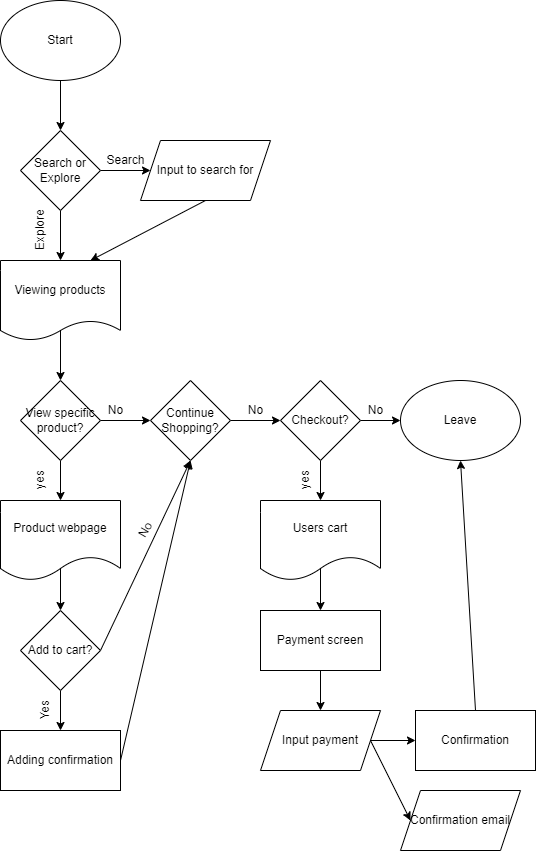

The diagram above was exported from draw.io. Its source (the exported page's mxGraphModel, read from the mxfile embedded in the PNG):
<mxGraphModel dx="416" dy="675" grid="1" gridSize="10" guides="1" tooltips="1" connect="1" arrows="1" fold="1" page="1" pageScale="1" pageWidth="850" pageHeight="1100" math="0" shadow="0">
  <root>
    <mxCell id="0" />
    <mxCell id="1" parent="0" />
    <mxCell id="4" style="edgeStyle=none;html=1;exitX=0.5;exitY=1;exitDx=0;exitDy=0;entryX=0.5;entryY=0;entryDx=0;entryDy=0;" edge="1" parent="1" source="2" target="3">
      <mxGeometry relative="1" as="geometry" />
    </mxCell>
    <mxCell id="2" value="Start" style="ellipse;whiteSpace=wrap;html=1;" vertex="1" parent="1">
      <mxGeometry x="10" y="40" width="120" height="80" as="geometry" />
    </mxCell>
    <mxCell id="6" style="edgeStyle=none;html=1;exitX=1;exitY=0.5;exitDx=0;exitDy=0;entryX=0;entryY=0.5;entryDx=0;entryDy=0;" edge="1" parent="1" source="3">
      <mxGeometry relative="1" as="geometry">
        <mxPoint x="160" y="210" as="targetPoint" />
      </mxGeometry>
    </mxCell>
    <mxCell id="16" style="edgeStyle=none;html=1;exitX=0.5;exitY=1;exitDx=0;exitDy=0;entryX=0.5;entryY=0;entryDx=0;entryDy=0;" edge="1" parent="1" source="3" target="13">
      <mxGeometry relative="1" as="geometry" />
    </mxCell>
    <mxCell id="3" value="Search or Explore" style="rhombus;whiteSpace=wrap;html=1;" vertex="1" parent="1">
      <mxGeometry x="30" y="170" width="80" height="80" as="geometry" />
    </mxCell>
    <mxCell id="17" style="edgeStyle=none;html=1;exitX=0.5;exitY=1;exitDx=0;exitDy=0;entryX=0.75;entryY=0;entryDx=0;entryDy=0;" edge="1" parent="1" source="11" target="13">
      <mxGeometry relative="1" as="geometry" />
    </mxCell>
    <mxCell id="11" value="Input to search for" style="shape=parallelogram;perimeter=parallelogramPerimeter;whiteSpace=wrap;html=1;fixedSize=1;" vertex="1" parent="1">
      <mxGeometry x="150" y="180" width="130" height="60" as="geometry" />
    </mxCell>
    <mxCell id="12" value="Search" style="text;html=1;align=center;verticalAlign=middle;resizable=0;points=[];autosize=1;strokeColor=none;fillColor=none;" vertex="1" parent="1">
      <mxGeometry x="110" y="190" width="50" height="20" as="geometry" />
    </mxCell>
    <mxCell id="25" style="edgeStyle=none;html=1;exitX=0.5;exitY=0;exitDx=0;exitDy=0;entryX=0.5;entryY=0;entryDx=0;entryDy=0;" edge="1" parent="1" source="13" target="24">
      <mxGeometry relative="1" as="geometry" />
    </mxCell>
    <mxCell id="13" value="Viewing products" style="shape=document;whiteSpace=wrap;html=1;boundedLbl=1;size=0.25;" vertex="1" parent="1">
      <mxGeometry x="10" y="300" width="120" height="80" as="geometry" />
    </mxCell>
    <mxCell id="18" value="Explore" style="text;html=1;align=center;verticalAlign=middle;resizable=0;points=[];autosize=1;strokeColor=none;fillColor=none;rotation=-90;" vertex="1" parent="1">
      <mxGeometry x="20" y="260" width="60" height="20" as="geometry" />
    </mxCell>
    <mxCell id="32" style="edgeStyle=none;html=1;exitX=0.5;exitY=0;exitDx=0;exitDy=0;entryX=0.5;entryY=0;entryDx=0;entryDy=0;" edge="1" parent="1" source="22" target="31">
      <mxGeometry relative="1" as="geometry" />
    </mxCell>
    <mxCell id="22" value="Product webpage" style="shape=document;whiteSpace=wrap;html=1;boundedLbl=1;" vertex="1" parent="1">
      <mxGeometry x="10" y="540" width="120" height="80" as="geometry" />
    </mxCell>
    <mxCell id="26" style="edgeStyle=none;html=1;exitX=0.5;exitY=1;exitDx=0;exitDy=0;" edge="1" parent="1" source="24">
      <mxGeometry relative="1" as="geometry">
        <mxPoint x="70" y="540" as="targetPoint" />
      </mxGeometry>
    </mxCell>
    <mxCell id="27" style="edgeStyle=none;html=1;exitX=1;exitY=0.5;exitDx=0;exitDy=0;" edge="1" parent="1" source="24">
      <mxGeometry relative="1" as="geometry">
        <mxPoint x="160" y="460" as="targetPoint" />
      </mxGeometry>
    </mxCell>
    <mxCell id="24" value="View specific product?" style="rhombus;whiteSpace=wrap;html=1;" vertex="1" parent="1">
      <mxGeometry x="30" y="420" width="80" height="80" as="geometry" />
    </mxCell>
    <mxCell id="29" value="No" style="text;html=1;align=center;verticalAlign=middle;resizable=0;points=[];autosize=1;strokeColor=none;fillColor=none;" vertex="1" parent="1">
      <mxGeometry x="110" y="440" width="30" height="20" as="geometry" />
    </mxCell>
    <mxCell id="30" value="yes" style="text;html=1;align=center;verticalAlign=middle;resizable=0;points=[];autosize=1;strokeColor=none;fillColor=none;rotation=-90;" vertex="1" parent="1">
      <mxGeometry x="35" y="510" width="30" height="20" as="geometry" />
    </mxCell>
    <mxCell id="45" style="edgeStyle=none;html=1;exitX=0.5;exitY=1;exitDx=0;exitDy=0;entryX=0.5;entryY=0;entryDx=0;entryDy=0;" edge="1" parent="1" source="31" target="44">
      <mxGeometry relative="1" as="geometry" />
    </mxCell>
    <mxCell id="46" style="edgeStyle=none;html=1;exitX=1;exitY=0.5;exitDx=0;exitDy=0;entryX=0.5;entryY=1;entryDx=0;entryDy=0;" edge="1" parent="1" source="31" target="35">
      <mxGeometry relative="1" as="geometry" />
    </mxCell>
    <mxCell id="31" value="Add to cart?" style="rhombus;whiteSpace=wrap;html=1;" vertex="1" parent="1">
      <mxGeometry x="30" y="650" width="80" height="80" as="geometry" />
    </mxCell>
    <mxCell id="36" style="edgeStyle=none;html=1;exitX=1;exitY=0.5;exitDx=0;exitDy=0;" edge="1" parent="1" source="35">
      <mxGeometry relative="1" as="geometry">
        <mxPoint x="290" y="460" as="targetPoint" />
      </mxGeometry>
    </mxCell>
    <mxCell id="35" value="Continue Shopping?" style="rhombus;whiteSpace=wrap;html=1;" vertex="1" parent="1">
      <mxGeometry x="160" y="420" width="80" height="80" as="geometry" />
    </mxCell>
    <mxCell id="39" style="edgeStyle=none;html=1;exitX=1;exitY=0.5;exitDx=0;exitDy=0;entryX=0;entryY=0.5;entryDx=0;entryDy=0;" edge="1" parent="1" source="37" target="38">
      <mxGeometry relative="1" as="geometry" />
    </mxCell>
    <mxCell id="51" style="edgeStyle=none;html=1;exitX=0.5;exitY=1;exitDx=0;exitDy=0;entryX=0.5;entryY=0;entryDx=0;entryDy=0;" edge="1" parent="1" source="37" target="50">
      <mxGeometry relative="1" as="geometry" />
    </mxCell>
    <mxCell id="37" value="Checkout?" style="rhombus;whiteSpace=wrap;html=1;" vertex="1" parent="1">
      <mxGeometry x="290" y="420" width="80" height="80" as="geometry" />
    </mxCell>
    <mxCell id="38" value="Leave" style="ellipse;whiteSpace=wrap;html=1;" vertex="1" parent="1">
      <mxGeometry x="410" y="420" width="120" height="80" as="geometry" />
    </mxCell>
    <mxCell id="40" value="No" style="text;html=1;align=center;verticalAlign=middle;resizable=0;points=[];autosize=1;strokeColor=none;fillColor=none;" vertex="1" parent="1">
      <mxGeometry x="250" y="440" width="30" height="20" as="geometry" />
    </mxCell>
    <mxCell id="41" value="No" style="text;html=1;align=center;verticalAlign=middle;resizable=0;points=[];autosize=1;strokeColor=none;fillColor=none;" vertex="1" parent="1">
      <mxGeometry x="370" y="440" width="30" height="20" as="geometry" />
    </mxCell>
    <mxCell id="49" style="edgeStyle=none;html=1;exitX=1;exitY=0.5;exitDx=0;exitDy=0;entryX=0.5;entryY=1;entryDx=0;entryDy=0;" edge="1" parent="1" source="44" target="35">
      <mxGeometry relative="1" as="geometry" />
    </mxCell>
    <mxCell id="44" value="Adding confirmation" style="rounded=0;whiteSpace=wrap;html=1;" vertex="1" parent="1">
      <mxGeometry x="10" y="770" width="120" height="60" as="geometry" />
    </mxCell>
    <mxCell id="47" value="Yes" style="text;html=1;align=center;verticalAlign=middle;resizable=0;points=[];autosize=1;strokeColor=none;fillColor=none;rotation=-90;" vertex="1" parent="1">
      <mxGeometry x="35" y="740" width="40" height="20" as="geometry" />
    </mxCell>
    <mxCell id="48" value="No" style="text;html=1;align=center;verticalAlign=middle;resizable=0;points=[];autosize=1;strokeColor=none;fillColor=none;rotation=-60;" vertex="1" parent="1">
      <mxGeometry x="140" y="560" width="30" height="20" as="geometry" />
    </mxCell>
    <mxCell id="54" style="edgeStyle=none;html=1;exitX=0.5;exitY=0;exitDx=0;exitDy=0;" edge="1" parent="1" source="50" target="53">
      <mxGeometry relative="1" as="geometry" />
    </mxCell>
    <mxCell id="50" value="Users cart" style="shape=document;whiteSpace=wrap;html=1;boundedLbl=1;" vertex="1" parent="1">
      <mxGeometry x="270" y="540" width="120" height="80" as="geometry" />
    </mxCell>
    <mxCell id="52" value="yes" style="text;html=1;align=center;verticalAlign=middle;resizable=0;points=[];autosize=1;strokeColor=none;fillColor=none;rotation=-90;" vertex="1" parent="1">
      <mxGeometry x="300" y="510" width="30" height="20" as="geometry" />
    </mxCell>
    <mxCell id="56" style="edgeStyle=none;html=1;exitX=0.5;exitY=1;exitDx=0;exitDy=0;entryX=0.5;entryY=0;entryDx=0;entryDy=0;" edge="1" parent="1" source="53" target="55">
      <mxGeometry relative="1" as="geometry" />
    </mxCell>
    <mxCell id="53" value="Payment screen" style="rounded=0;whiteSpace=wrap;html=1;" vertex="1" parent="1">
      <mxGeometry x="270" y="650" width="120" height="60" as="geometry" />
    </mxCell>
    <mxCell id="58" style="edgeStyle=none;html=1;exitX=1;exitY=0.5;exitDx=0;exitDy=0;entryX=0;entryY=0.5;entryDx=0;entryDy=0;" edge="1" parent="1" source="55" target="57">
      <mxGeometry relative="1" as="geometry" />
    </mxCell>
    <mxCell id="61" style="edgeStyle=none;html=1;exitX=1;exitY=0.5;exitDx=0;exitDy=0;entryX=0;entryY=0.5;entryDx=0;entryDy=0;" edge="1" parent="1" source="55" target="60">
      <mxGeometry relative="1" as="geometry" />
    </mxCell>
    <mxCell id="55" value="Input payment" style="shape=parallelogram;perimeter=parallelogramPerimeter;whiteSpace=wrap;html=1;fixedSize=1;" vertex="1" parent="1">
      <mxGeometry x="270" y="750" width="120" height="60" as="geometry" />
    </mxCell>
    <mxCell id="59" style="edgeStyle=none;html=1;exitX=0.5;exitY=0;exitDx=0;exitDy=0;entryX=0.5;entryY=1;entryDx=0;entryDy=0;" edge="1" parent="1" source="57" target="38">
      <mxGeometry relative="1" as="geometry" />
    </mxCell>
    <mxCell id="57" value="Confirmation" style="rounded=0;whiteSpace=wrap;html=1;" vertex="1" parent="1">
      <mxGeometry x="425" y="750" width="120" height="60" as="geometry" />
    </mxCell>
    <mxCell id="60" value="Confirmation email" style="shape=parallelogram;perimeter=parallelogramPerimeter;whiteSpace=wrap;html=1;fixedSize=1;" vertex="1" parent="1">
      <mxGeometry x="410" y="830" width="120" height="60" as="geometry" />
    </mxCell>
  </root>
</mxGraphModel>